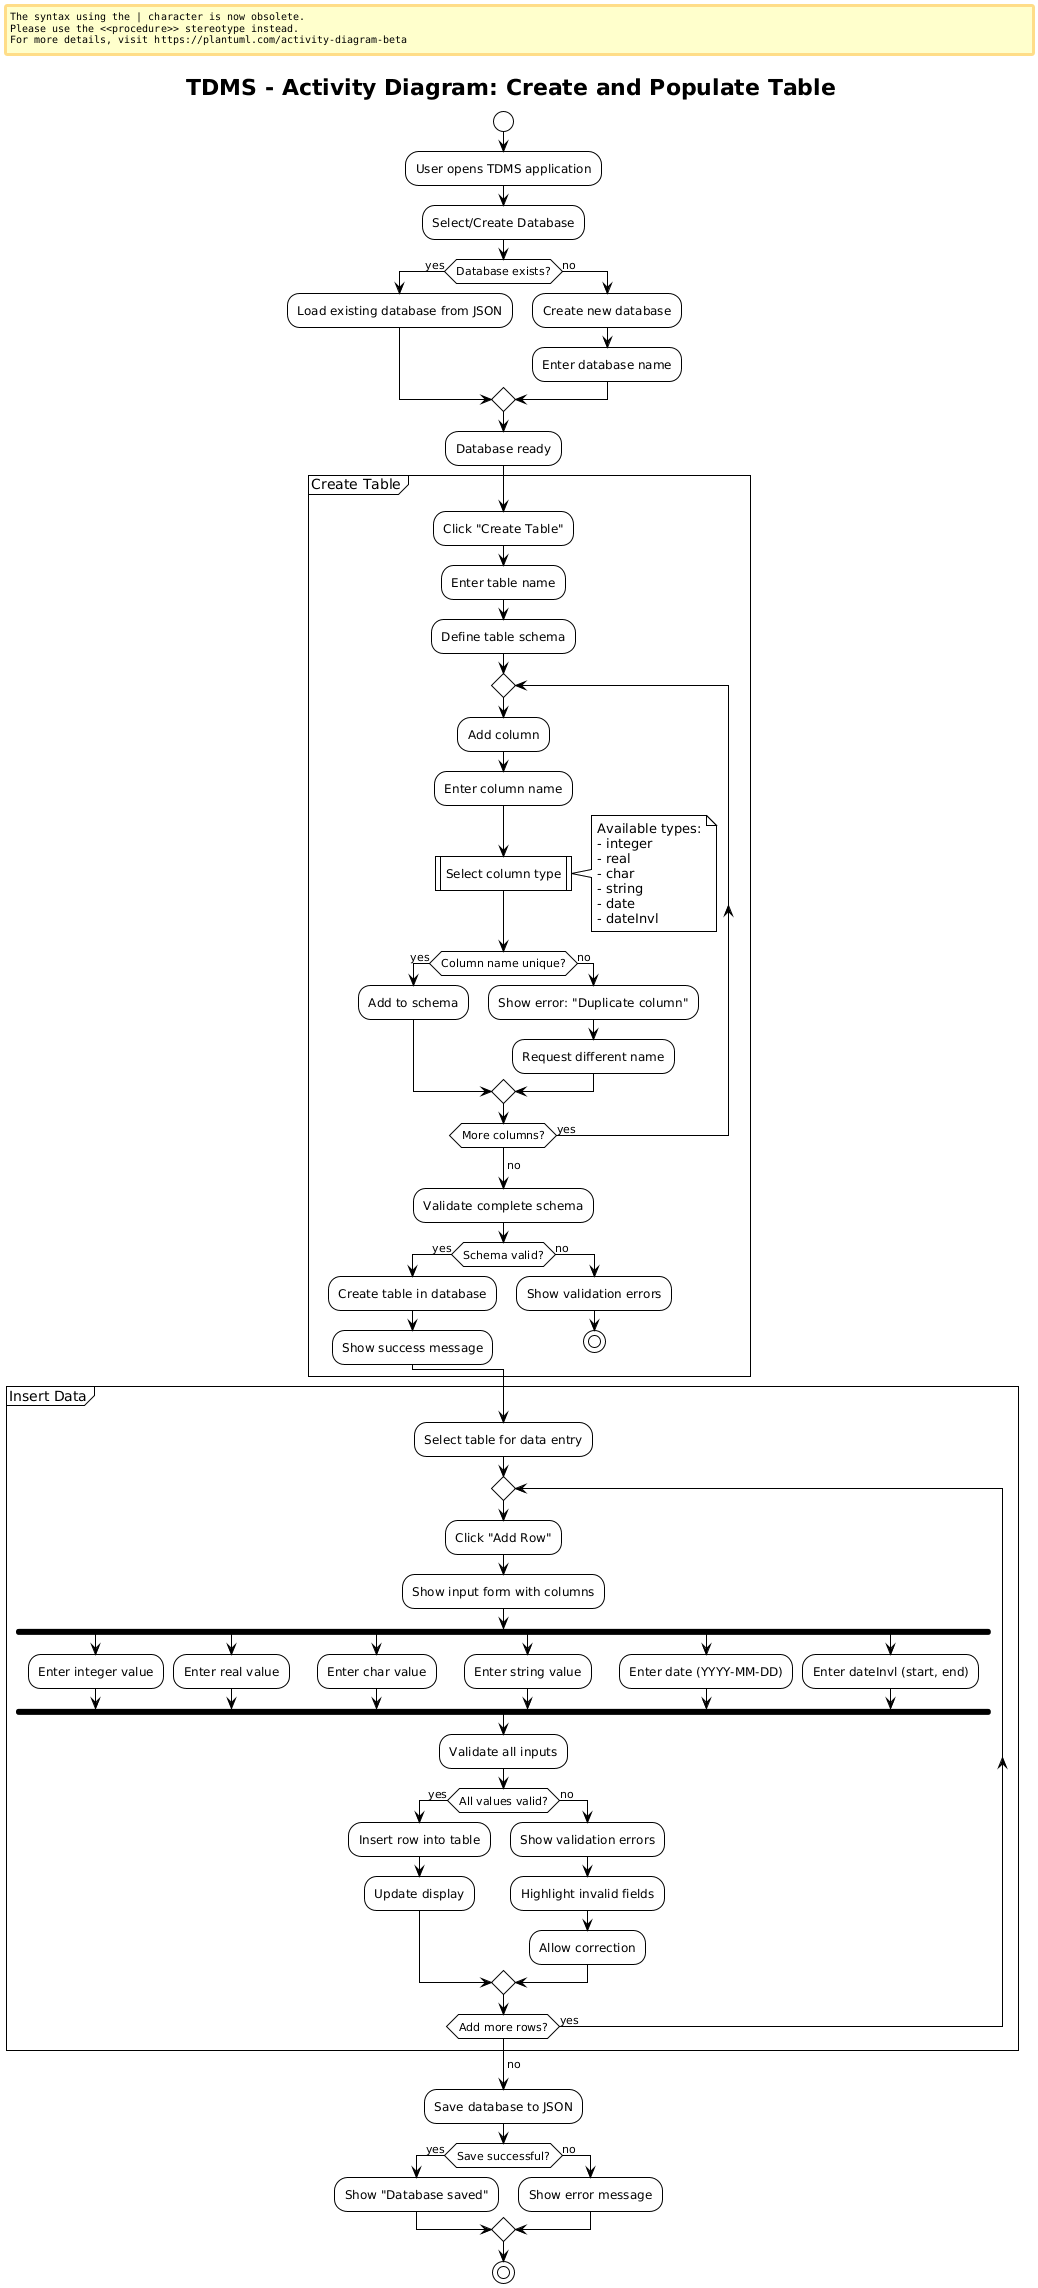

The diagram above was rendered by PlantUML. Its source (embedded in the PNG):
@startuml
!theme plain
title TDMS - Activity Diagram: Create and Populate Table

start

:User opens TDMS application;

:Select/Create Database;

if (Database exists?) then (yes)
  :Load existing database from JSON;
else (no)
  :Create new database;
  :Enter database name;
endif

:Database ready;

partition "Create Table" {
  :Click "Create Table";
  :Enter table name;
  
  :Define table schema;
  
  repeat
    :Add column;
    :Enter column name;
    :Select column type|
    note right
      Available types:
      - integer
      - real
      - char
      - string
      - date
      - dateInvl
    end note
    
    if (Column name unique?) then (yes)
      :Add to schema;
    else (no)
      :Show error: "Duplicate column";
      :Request different name;
    endif
    
  repeat while (More columns?) is (yes)
  -> no;
  
  :Validate complete schema;
  
  if (Schema valid?) then (yes)
    :Create table in database;
    :Show success message;
  else (no)
    :Show validation errors;
    stop
  endif
}

partition "Insert Data" {
  :Select table for data entry;
  
  repeat
    :Click "Add Row";
    :Show input form with columns;
    
    fork
      :Enter integer value;
    fork again
      :Enter real value;
    fork again
      :Enter char value;
    fork again
      :Enter string value;
    fork again
      :Enter date (YYYY-MM-DD);
    fork again
      :Enter dateInvl (start, end);
    end fork
    
    :Validate all inputs;
    
    if (All values valid?) then (yes)
      :Insert row into table;
      :Update display;
    else (no)
      :Show validation errors;
      :Highlight invalid fields;
      :Allow correction;
    endif
    
  repeat while (Add more rows?) is (yes)
  -> no;
}

:Save database to JSON;

if (Save successful?) then (yes)
  :Show "Database saved";
else (no)
  :Show error message;
endif

stop
@enduml